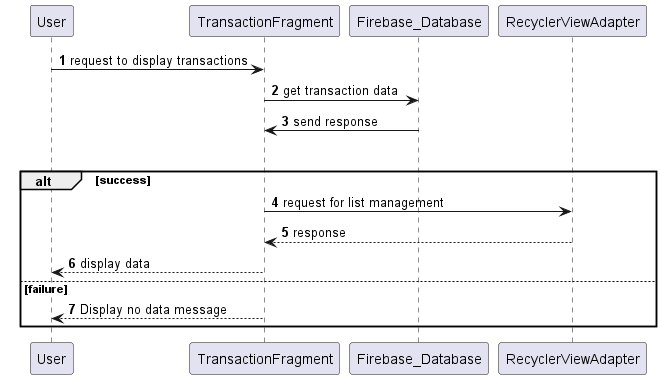

The diagram above was rendered by PlantUML. Its source (embedded in the PNG):
@startuml
'https://plantuml.com/sequence-diagram

autonumber

User -> TransactionFragment : request to display transactions

TransactionFragment -> Firebase_Database : get transaction data

Firebase_Database -> TransactionFragment : send response

group

alt success


TransactionFragment -> RecyclerViewAdapter : request for list management

RecyclerViewAdapter --> TransactionFragment : response

TransactionFragment --> User : display data


else failure

TransactionFragment --> User : Display no data message

end




@enduml